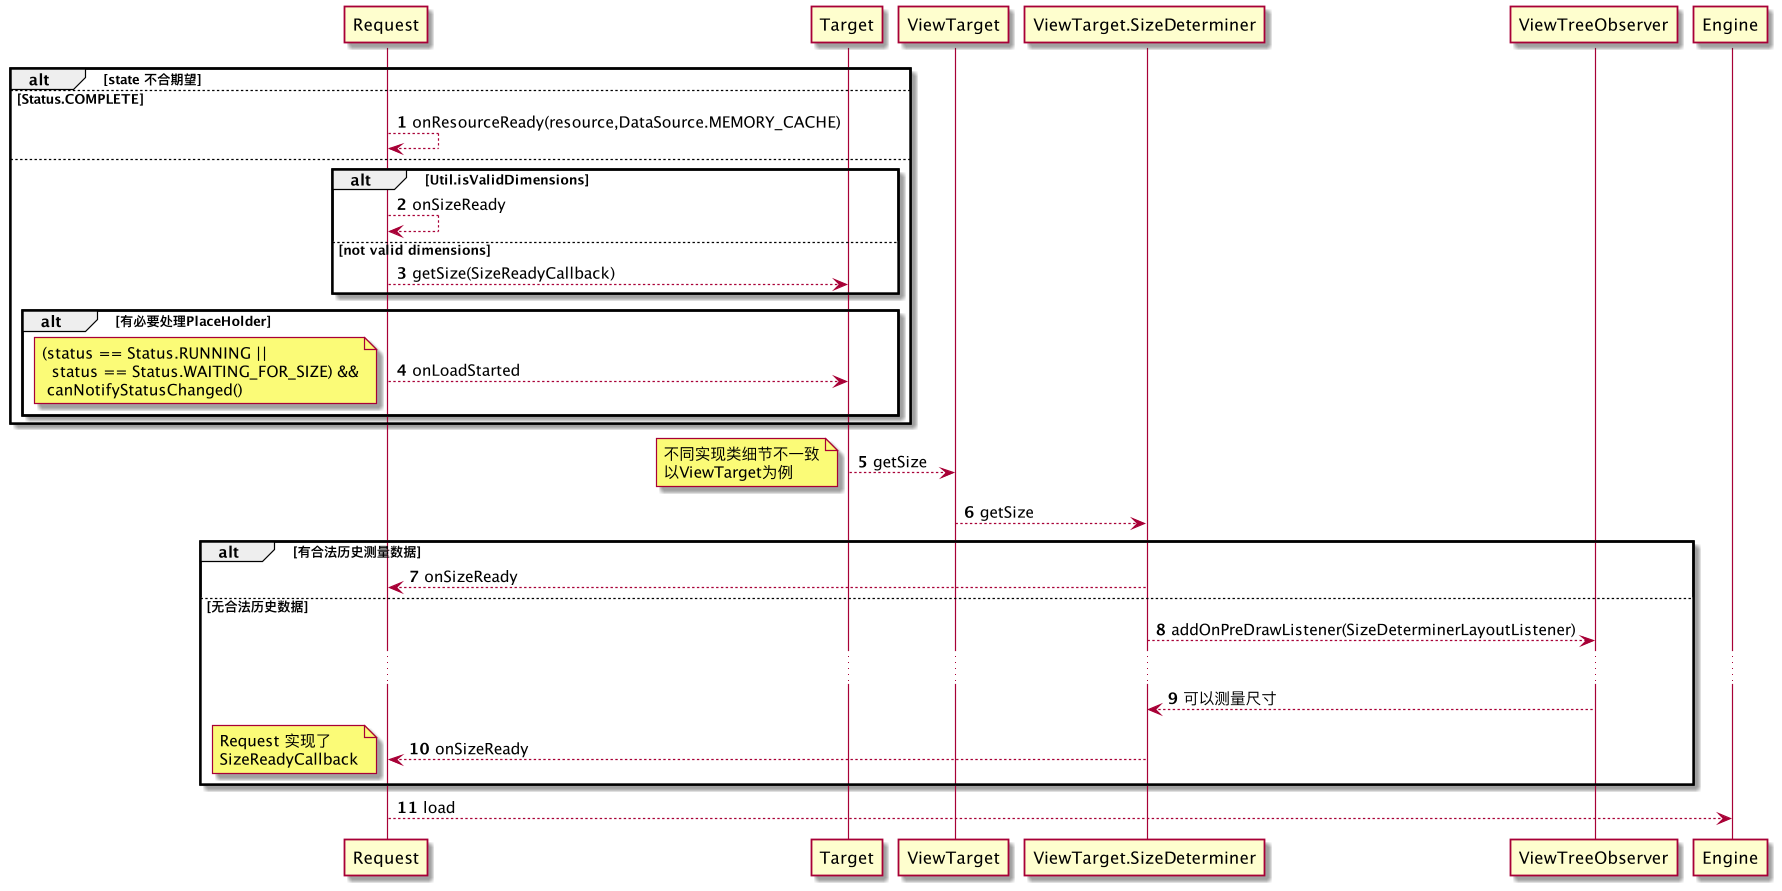

The diagram above was rendered by PlantUML. Its source (embedded in the PNG):
@startuml
autonumber
alt state 不合期望

else Status.COMPLETE
Request --> Request: onResourceReady(resource,DataSource.MEMORY_CACHE)
else
alt Util.isValidDimensions
Request --> Request:onSizeReady
else not valid dimensions
Request --> Target: getSize(SizeReadyCallback)
end
alt 有必要处理PlaceHolder
Request --> Target: onLoadStarted
note bottom
(status == Status.RUNNING ||
  status == Status.WAITING_FOR_SIZE) &&
 canNotifyStatusChanged()
end note
end
end

Target --> ViewTarget: getSize
note left
不同实现类细节不一致
以ViewTarget为例
end note

ViewTarget --> ViewTarget.SizeDeterminer: getSize

alt 有合法历史测量数据
ViewTarget.SizeDeterminer --> Request:onSizeReady
else 无合法历史数据
ViewTarget.SizeDeterminer --> ViewTreeObserver : addOnPreDrawListener(SizeDeterminerLayoutListener)
...
ViewTreeObserver --> ViewTarget.SizeDeterminer: 可以测量尺寸
ViewTarget.SizeDeterminer --> Request:onSizeReady
note left
Request 实现了
SizeReadyCallback
end note
end

Request --> Engine : load

@enduml